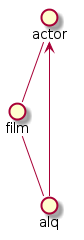

The diagram above was rendered by PlantUML. Its source (embedded in the PNG):
@startuml
skinparam backgroundColor white
() actor as Ac
() film as Fi
() alq as Al
Ac -- Fi
Fi -- Al
Al --> Ac


@enduml